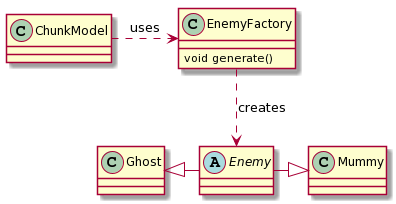

The diagram above was rendered by PlantUML. Its source (embedded in the PNG):
@startuml
class EnemyFactory{
  void generate()
}

abstract class Enemy{
}

class Mummy{
}

class Ghost{
}

class ChunkModel{
}

ChunkModel .> EnemyFactory : uses
EnemyFactory ..> Enemy : creates
Enemy -|> Mummy
Ghost <|- Enemy
@enduml